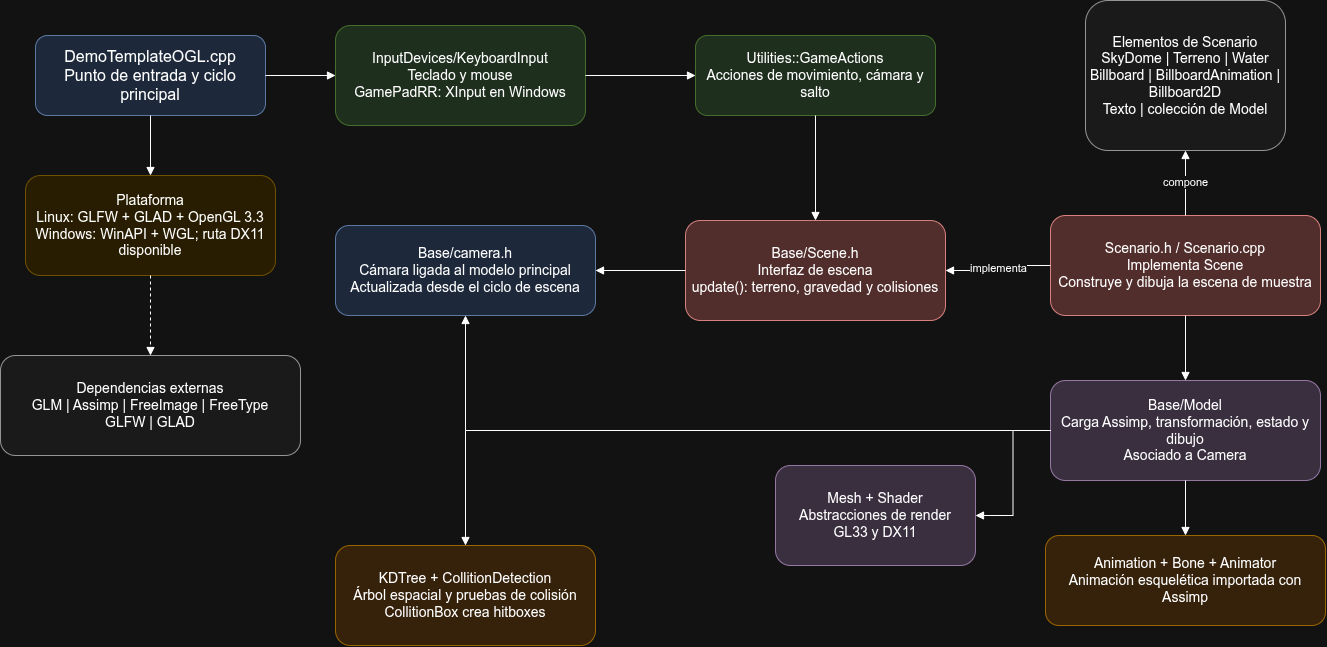

The diagram above was exported from draw.io. Its source (the exported page's mxGraphModel, read from the mxfile embedded in the PNG):
<mxGraphModel dx="1414" dy="795" grid="1" gridSize="10" guides="1" tooltips="1" connect="1" arrows="1" fold="1" page="1" pageScale="1" pageWidth="1600" pageHeight="950" math="0" shadow="0">
  <root>
    <mxCell id="0" />
    <mxCell id="1" parent="0" />
    <mxCell id="entry" parent="1" style="rounded=1;whiteSpace=wrap;html=1;fillColor=#dae8fc;strokeColor=#6c8ebf;fontSize=16;" value="DemoTemplateOGL.cpp&#10;Punto de entrada y ciclo principal" vertex="1">
      <mxGeometry height="80" width="230" x="50" y="80" as="geometry" />
    </mxCell>
    <mxCell id="platform" parent="1" style="rounded=1;whiteSpace=wrap;html=1;fillColor=#fff2cc;strokeColor=#d6b656;fontSize=14;" value="Plataforma&#10;Linux: GLFW + GLAD + OpenGL 3.3&#10;Windows: WinAPI + WGL; ruta DX11 disponible" vertex="1">
      <mxGeometry height="100" width="250" x="40" y="220" as="geometry" />
    </mxCell>
    <mxCell id="input" parent="1" style="rounded=1;whiteSpace=wrap;html=1;fillColor=#d5e8d4;strokeColor=#82b366;fontSize=14;" value="InputDevices/KeyboardInput&#10;Teclado y mouse&#10;GamePadRR: XInput en Windows" vertex="1">
      <mxGeometry height="100" width="250" x="350" y="70" as="geometry" />
    </mxCell>
    <mxCell id="actions" parent="1" style="rounded=1;whiteSpace=wrap;html=1;fillColor=#d5e8d4;strokeColor=#82b366;fontSize=14;" value="Utilities::GameActions&#10;Acciones de movimiento, cámara y salto" vertex="1">
      <mxGeometry height="80" width="240" x="710" y="80" as="geometry" />
    </mxCell>
    <mxCell id="scene" parent="1" style="rounded=1;whiteSpace=wrap;html=1;fillColor=#f8cecc;strokeColor=#b85450;fontSize=14;" value="Base/Scene.h&#10;Interfaz de escena&#10;update(): terreno, gravedad y colisiones" vertex="1">
      <mxGeometry height="100" width="260" x="700" y="265" as="geometry" />
    </mxCell>
    <mxCell id="scenario" parent="1" style="rounded=1;whiteSpace=wrap;html=1;fillColor=#f8cecc;strokeColor=#b85450;fontSize=14;" value="Scenario.h / Scenario.cpp&#10;Implementa Scene&#10;Construye y dibuja la escena de muestra" vertex="1">
      <mxGeometry height="100" width="270" x="1065" y="260" as="geometry" />
    </mxCell>
    <mxCell id="scene-content" parent="1" style="rounded=1;whiteSpace=wrap;html=1;fillColor=#f5f5f5;strokeColor=#666666;fontSize=14;" value="Elementos de Scenario&#10;SkyDome | Terreno | Water&#10;Billboard | BillboardAnimation | Billboard2D&#10;Texto | colección de Model" vertex="1">
      <mxGeometry height="150" width="200" x="1100" y="45" as="geometry" />
    </mxCell>
    <mxCell id="model" parent="1" style="rounded=1;whiteSpace=wrap;html=1;fillColor=#e1d5e7;strokeColor=#9673a6;fontSize=14;" value="Base/Model&#10;Carga Assimp, transformación, estado y dibujo&#10;Asociado a Camera" vertex="1">
      <mxGeometry height="100" width="270" x="1065" y="425" as="geometry" />
    </mxCell>
    <mxCell id="mesh-shader" parent="1" style="rounded=1;whiteSpace=wrap;html=1;fillColor=#e1d5e7;strokeColor=#9673a6;fontSize=14;" value="Mesh + Shader&#10;Abstracciones de render&#10;GL33 y DX11" vertex="1">
      <mxGeometry height="100" width="200" x="790" y="510" as="geometry" />
    </mxCell>
    <mxCell id="animation" parent="1" style="rounded=1;whiteSpace=wrap;html=1;fillColor=#ffe6cc;strokeColor=#d79b00;fontSize=14;" value="Animation + Bone + Animator&#10;Animación esquelética importada con Assimp" vertex="1">
      <mxGeometry height="90" width="280" x="1060" y="580" as="geometry" />
    </mxCell>
    <mxCell id="collision" parent="1" style="rounded=1;whiteSpace=wrap;html=1;fillColor=#ffe6cc;strokeColor=#d79b00;fontSize=14;" value="KDTree + CollitionDetection&#10;Árbol espacial y pruebas de colisión&#10;CollitionBox crea hitboxes" vertex="1">
      <mxGeometry height="100" width="260" x="350" y="590" as="geometry" />
    </mxCell>
    <mxCell id="camera" parent="1" style="rounded=1;whiteSpace=wrap;html=1;fillColor=#dae8fc;strokeColor=#6c8ebf;fontSize=14;" value="Base/camera.h&#10;Cámara ligada al modelo principal&#10;Actualizada desde el ciclo de escena" vertex="1">
      <mxGeometry height="90" width="260" x="350" y="270" as="geometry" />
    </mxCell>
    <mxCell id="dependencies" parent="1" style="rounded=1;whiteSpace=wrap;html=1;fillColor=#f5f5f5;strokeColor=#666666;fontSize=14;" value="Dependencias externas&#10;GLM | Assimp | FreeImage | FreeType&#10;GLFW | GLAD" vertex="1">
      <mxGeometry height="100" width="300" x="15" y="400" as="geometry" />
    </mxCell>
    <mxCell id="edge-entry-platform" edge="1" parent="1" source="entry" style="edgeStyle=orthogonalEdgeStyle;rounded=0;orthogonalLoop=1;jettySize=auto;html=1;endArrow=block;endFill=1;" target="platform">
      <mxGeometry relative="1" as="geometry" />
    </mxCell>
    <mxCell id="edge-entry-input" edge="1" parent="1" source="entry" style="edgeStyle=orthogonalEdgeStyle;rounded=0;orthogonalLoop=1;jettySize=auto;html=1;endArrow=block;endFill=1;" target="input">
      <mxGeometry relative="1" as="geometry" />
    </mxCell>
    <mxCell id="edge-input-actions" edge="1" parent="1" source="input" style="edgeStyle=orthogonalEdgeStyle;rounded=0;orthogonalLoop=1;jettySize=auto;html=1;endArrow=block;endFill=1;" target="actions">
      <mxGeometry relative="1" as="geometry" />
    </mxCell>
    <mxCell id="edge-actions-scene" edge="1" parent="1" source="actions" style="edgeStyle=orthogonalEdgeStyle;rounded=0;orthogonalLoop=1;jettySize=auto;html=1;endArrow=block;endFill=1;" target="scene">
      <mxGeometry relative="1" as="geometry" />
    </mxCell>
    <mxCell id="edge-scene-scenario" edge="1" parent="1" source="scenario" style="edgeStyle=orthogonalEdgeStyle;rounded=0;orthogonalLoop=1;jettySize=auto;html=1;endArrow=block;endFill=1;" target="scene" value="implementa">
      <mxGeometry relative="1" as="geometry" />
    </mxCell>
    <mxCell id="edge-scenario-content" edge="1" parent="1" source="scenario" style="edgeStyle=orthogonalEdgeStyle;rounded=0;orthogonalLoop=1;jettySize=auto;html=1;endArrow=block;endFill=1;" target="scene-content" value="compone">
      <mxGeometry relative="1" as="geometry" />
    </mxCell>
    <mxCell id="edge-scenario-model" edge="1" parent="1" source="scenario" style="edgeStyle=orthogonalEdgeStyle;rounded=0;orthogonalLoop=1;jettySize=auto;html=1;endArrow=block;endFill=1;" target="model">
      <mxGeometry relative="1" as="geometry" />
    </mxCell>
    <mxCell id="edge-model-render" edge="1" parent="1" source="model" style="edgeStyle=orthogonalEdgeStyle;rounded=0;orthogonalLoop=1;jettySize=auto;html=1;endArrow=block;endFill=1;" target="mesh-shader">
      <mxGeometry relative="1" as="geometry" />
    </mxCell>
    <mxCell id="edge-model-animation" edge="1" parent="1" source="model" style="edgeStyle=orthogonalEdgeStyle;rounded=0;orthogonalLoop=1;jettySize=auto;html=1;endArrow=block;endFill=1;" target="animation">
      <mxGeometry relative="1" as="geometry" />
    </mxCell>
    <mxCell id="edge-model-collision" edge="1" parent="1" source="model" style="edgeStyle=orthogonalEdgeStyle;rounded=0;orthogonalLoop=1;jettySize=auto;html=1;endArrow=block;endFill=1;" target="collision">
      <mxGeometry relative="1" as="geometry" />
    </mxCell>
    <mxCell id="edge-scene-camera" edge="1" parent="1" source="scene" style="edgeStyle=orthogonalEdgeStyle;rounded=0;orthogonalLoop=1;jettySize=auto;html=1;endArrow=block;endFill=1;" target="camera">
      <mxGeometry relative="1" as="geometry" />
    </mxCell>
    <mxCell id="edge-model-camera" edge="1" parent="1" source="model" style="edgeStyle=orthogonalEdgeStyle;rounded=0;orthogonalLoop=1;jettySize=auto;html=1;endArrow=block;endFill=1;" target="camera">
      <mxGeometry relative="1" as="geometry" />
    </mxCell>
    <mxCell id="edge-platform-dependencies" edge="1" parent="1" source="platform" style="edgeStyle=orthogonalEdgeStyle;rounded=0;orthogonalLoop=1;jettySize=auto;html=1;endArrow=block;endFill=1;dashed=1;" target="dependencies">
      <mxGeometry relative="1" as="geometry" />
    </mxCell>
  </root>
</mxGraphModel>